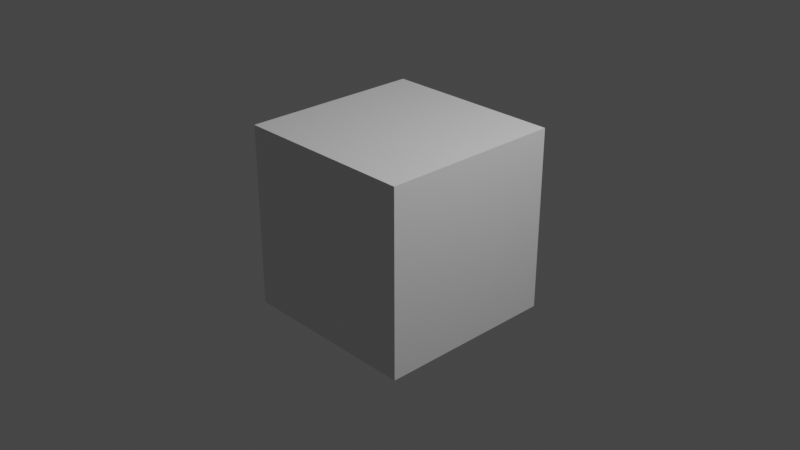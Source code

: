 # Source: scirons-materials.blend  (saved by Blender 3.4.6; exported with 4.5.12 LTS)
import bpy
from mathutils import Matrix  # noqa: F401  (used for matrix-valued properties, if any)

bpy.ops.wm.read_factory_settings(use_empty=True)
scene = bpy.context.scene
scene.name = 'Scene'

# ---- collections
col_collection = bpy.data.collections.new('Collection'); scene.collection.children.link(col_collection)

# ---- materials (node trees are filled in below, after node groups)
mat_tmp = bpy.data.materials.new('tmp')
mat_tmp.alpha_threshold = 0.0
mat_tmp.use_transparent_shadow = False
mat_tmp.roughness = 0.5
mat_tmp.line_color = (0.0, 0.0, 0.0, 1.0)

# ---- material node trees
mat_tmp.use_nodes = True; mat_tmp.node_tree.nodes.clear()
_N = mat_tmp.node_tree.nodes; _L = mat_tmp.node_tree.links
n0 = _N.new('ShaderNodeOutputMaterial'); n0.name = 'Material Output'; n0.location = (300, 300)
n1 = _N.new('ShaderNodeBsdfPrincipled'); n1.name = 'Principled BSDF'; n1.location = (10, 300)
n1.distribution = 'GGX'
n1.subsurface_method = 'RANDOM_WALK_SKIN'
n1.inputs[3].default_value = 1.45
n1.inputs[27].default_value = (0.0, 0.0, 0.0, 1.0)
n1.inputs[28].default_value = 1.0
_L.new(n1.outputs[0], n0.inputs[0])
n0.is_active_output = True

# ---- world
world_world = bpy.data.worlds.new('World'); scene.world = world_world
world_world.use_nodes = True; world_world.node_tree.nodes.clear()
_N = world_world.node_tree.nodes; _L = world_world.node_tree.links
n0 = _N.new('ShaderNodeOutputWorld'); n0.name = 'World Output'; n0.location = (300, 300)
n1 = _N.new('ShaderNodeBackground'); n1.name = 'Background'; n1.location = (10, 300)
n1.inputs[0].default_value = (0.05088, 0.05088, 0.05088, 1.0)
_L.new(n1.outputs[0], n0.inputs[0])
n0.is_active_output = True
world_world.color = (0.05088, 0.05088, 0.05088)
world_world.use_sun_shadow = False
world_world.sun_shadow_jitter_overblur = 0.0

# ---- cameras
cam_camera = bpy.data.cameras.new('Camera')
cam_camera.clip_end = 100.0
cam_camera.ortho_scale = 7.314

# ---- lights
light_light = bpy.data.lights.new('Light', 'POINT')
light_light.transmission_factor = 0.0
light_light.energy = 1000.0
light_light.shadow_soft_size = 0.1
light_light.shadow_maximum_resolution = 0.006
light_light.use_absolute_resolution = True

# ---- meshes
me_cube = bpy.data.meshes.new('Cube')
me_cube.from_pydata([(1.0, 1.0, 1.0), (1.0, 1.0, -1.0), (1.0, -1.0, 1.0), (1.0, -1.0, -1.0), (-1.0, 1.0, 1.0), (-1.0, 1.0, -1.0), (-1.0, -1.0, 1.0), (-1.0, -1.0, -1.0)], [], [(0, 4, 6, 2), (3, 2, 6, 7), (7, 6, 4, 5), (5, 1, 3, 7), (1, 0, 2, 3), (5, 4, 0, 1)])
_uv = me_cube.uv_layers.new(name='UVMap')
_uv.uv.foreach_set('vector', [0.625, 0.5, 0.875, 0.5, 0.875, 0.75, 0.625, 0.75, 0.375, 0.75, 0.625, 0.75, 0.625, 1.0, 0.375, 1.0, 0.375, 0.0, 0.625, 0.0, 0.625, 0.25, 0.375, 0.25, 0.125, 0.5, 0.375, 0.5, 0.375, 0.75, 0.125, 0.75, 0.375, 0.5, 0.625, 0.5, 0.625, 0.75, 0.375, 0.75, 0.375, 0.25, 0.625, 0.25, 0.625, 0.5, 0.375, 0.5])
me_cube.materials.append(mat_tmp)
me_cube.use_mirror_vertex_groups = False
me_cube.update()

# ---- objects
ob_cube = bpy.data.objects.new('Cube', me_cube)
ob_light = bpy.data.objects.new('Light', light_light)
ob_camera = bpy.data.objects.new('Camera', cam_camera)

# ---- transforms, parenting, visibility, modifiers, constraints
ob_cube.location = (0.0, 0.0, 0.0)
ob_cube.lock_rotations_4d = False
ob_cube.empty_display_type = 'ARROWS'
ob_cube.lineart.crease_threshold = 0.0
ob_light.location = (4.076, 1.005, 5.904)
ob_light.rotation_euler = (0.6503, 0.05522, 1.866)
ob_light.lock_rotations_4d = False
ob_light.empty_display_type = 'ARROWS'
ob_light.color = (0.0, 0.0, 0.0, 0.0)
ob_light.lineart.crease_threshold = 0.0
ob_camera.location = (7.359, -6.926, 4.958)
ob_camera.rotation_euler = (1.109, 0.0, 0.8149)
ob_camera.lock_rotations_4d = False
ob_camera.empty_display_type = 'ARROWS'
ob_camera.color = (0.0, 0.0, 0.0, 0.0)
ob_camera.display_type = 'WIRE'
ob_camera.lineart.crease_threshold = 0.0

# ---- collection membership
col_collection.objects.link(ob_cube)
col_collection.objects.link(ob_light)
col_collection.objects.link(ob_camera)

# ---- scene / render settings (as saved in the file)
scene.camera = ob_camera
scene.frame_start = 1; scene.frame_end = 250; scene.frame_set(1)
scene.render.engine = 'BLENDER_EEVEE_NEXT'
scene.cycles.sampling_pattern = 'TABULATED_SOBOL'
scene.cycles.use_light_tree = False
scene.view_settings.view_transform = 'Filmic'
bpy.context.view_layer.update()
